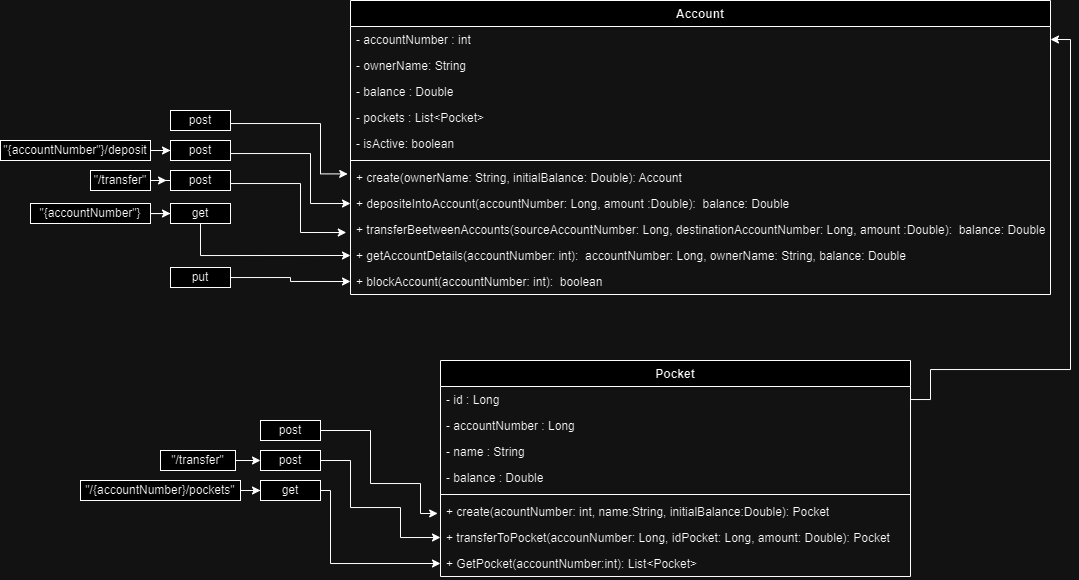

The diagram above was exported from draw.io. Its source (the exported page's mxGraphModel, read from the mxfile embedded in the PNG):
<mxGraphModel dx="1086" dy="466" grid="1" gridSize="10" guides="1" tooltips="1" connect="1" arrows="1" fold="1" page="1" pageScale="1" pageWidth="1100" pageHeight="850" math="0" shadow="0">
  <root>
    <mxCell id="0" />
    <mxCell id="1" parent="0" />
    <mxCell id="xiQCrTPYimiqPxdSDmMI-1" value="Pocket" style="swimlane;fontStyle=1;align=center;verticalAlign=top;childLayout=stackLayout;horizontal=1;startSize=26;horizontalStack=0;resizeParent=1;resizeParentMax=0;resizeLast=0;collapsible=1;marginBottom=0;whiteSpace=wrap;html=1;" parent="1" vertex="1">
      <mxGeometry x="450" y="440" width="470" height="216" as="geometry" />
    </mxCell>
    <mxCell id="xiQCrTPYimiqPxdSDmMI-2" value="- id : Long" style="text;strokeColor=none;fillColor=none;align=left;verticalAlign=top;spacingLeft=4;spacingRight=4;overflow=hidden;rotatable=0;points=[[0,0.5],[1,0.5]];portConstraint=eastwest;whiteSpace=wrap;html=1;" parent="xiQCrTPYimiqPxdSDmMI-1" vertex="1">
      <mxGeometry y="26" width="470" height="26" as="geometry" />
    </mxCell>
    <mxCell id="xiQCrTPYimiqPxdSDmMI-22" value="- accountNumber : Long" style="text;strokeColor=none;fillColor=none;align=left;verticalAlign=top;spacingLeft=4;spacingRight=4;overflow=hidden;rotatable=0;points=[[0,0.5],[1,0.5]];portConstraint=eastwest;whiteSpace=wrap;html=1;" parent="xiQCrTPYimiqPxdSDmMI-1" vertex="1">
      <mxGeometry y="52" width="470" height="26" as="geometry" />
    </mxCell>
    <mxCell id="xiQCrTPYimiqPxdSDmMI-16" value="- name : String" style="text;strokeColor=none;fillColor=none;align=left;verticalAlign=top;spacingLeft=4;spacingRight=4;overflow=hidden;rotatable=0;points=[[0,0.5],[1,0.5]];portConstraint=eastwest;whiteSpace=wrap;html=1;" parent="xiQCrTPYimiqPxdSDmMI-1" vertex="1">
      <mxGeometry y="78" width="470" height="26" as="geometry" />
    </mxCell>
    <mxCell id="xiQCrTPYimiqPxdSDmMI-17" value="- balance : Double" style="text;strokeColor=none;fillColor=none;align=left;verticalAlign=top;spacingLeft=4;spacingRight=4;overflow=hidden;rotatable=0;points=[[0,0.5],[1,0.5]];portConstraint=eastwest;whiteSpace=wrap;html=1;" parent="xiQCrTPYimiqPxdSDmMI-1" vertex="1">
      <mxGeometry y="104" width="470" height="26" as="geometry" />
    </mxCell>
    <mxCell id="xiQCrTPYimiqPxdSDmMI-3" value="" style="line;strokeWidth=1;fillColor=none;align=left;verticalAlign=middle;spacingTop=-1;spacingLeft=3;spacingRight=3;rotatable=0;labelPosition=right;points=[];portConstraint=eastwest;strokeColor=inherit;" parent="xiQCrTPYimiqPxdSDmMI-1" vertex="1">
      <mxGeometry y="130" width="470" height="8" as="geometry" />
    </mxCell>
    <mxCell id="xiQCrTPYimiqPxdSDmMI-4" value="+ create(acountNumber: int, name:String, initialBalance:Double): Pocket" style="text;strokeColor=none;fillColor=none;align=left;verticalAlign=top;spacingLeft=4;spacingRight=4;overflow=hidden;rotatable=0;points=[[0,0.5],[1,0.5]];portConstraint=eastwest;whiteSpace=wrap;html=1;" parent="xiQCrTPYimiqPxdSDmMI-1" vertex="1">
      <mxGeometry y="138" width="470" height="26" as="geometry" />
    </mxCell>
    <mxCell id="xiQCrTPYimiqPxdSDmMI-21" value="+ transferToPocket(accounNumber: Long, idPocket: Long, amount: Double): Pocket" style="text;strokeColor=none;fillColor=none;align=left;verticalAlign=top;spacingLeft=4;spacingRight=4;overflow=hidden;rotatable=0;points=[[0,0.5],[1,0.5]];portConstraint=eastwest;whiteSpace=wrap;html=1;" parent="xiQCrTPYimiqPxdSDmMI-1" vertex="1">
      <mxGeometry y="164" width="470" height="26" as="geometry" />
    </mxCell>
    <mxCell id="xiQCrTPYimiqPxdSDmMI-23" value="+ GetPocket(accountNumber:int): List&amp;lt;Pocket&amp;gt;" style="text;strokeColor=none;fillColor=none;align=left;verticalAlign=top;spacingLeft=4;spacingRight=4;overflow=hidden;rotatable=0;points=[[0,0.5],[1,0.5]];portConstraint=eastwest;whiteSpace=wrap;html=1;" parent="xiQCrTPYimiqPxdSDmMI-1" vertex="1">
      <mxGeometry y="190" width="470" height="26" as="geometry" />
    </mxCell>
    <mxCell id="xiQCrTPYimiqPxdSDmMI-5" value="Account" style="swimlane;fontStyle=1;align=center;verticalAlign=top;childLayout=stackLayout;horizontal=1;startSize=26;horizontalStack=0;resizeParent=1;resizeParentMax=0;resizeLast=0;collapsible=1;marginBottom=0;whiteSpace=wrap;html=1;" parent="1" vertex="1">
      <mxGeometry x="360" y="80" width="700" height="294" as="geometry" />
    </mxCell>
    <mxCell id="xiQCrTPYimiqPxdSDmMI-6" value="- accountNumber : int" style="text;strokeColor=none;fillColor=none;align=left;verticalAlign=top;spacingLeft=4;spacingRight=4;overflow=hidden;rotatable=0;points=[[0,0.5],[1,0.5]];portConstraint=eastwest;whiteSpace=wrap;html=1;" parent="xiQCrTPYimiqPxdSDmMI-5" vertex="1">
      <mxGeometry y="26" width="700" height="26" as="geometry" />
    </mxCell>
    <mxCell id="xiQCrTPYimiqPxdSDmMI-13" value="- ownerName: String" style="text;strokeColor=none;fillColor=none;align=left;verticalAlign=top;spacingLeft=4;spacingRight=4;overflow=hidden;rotatable=0;points=[[0,0.5],[1,0.5]];portConstraint=eastwest;whiteSpace=wrap;html=1;" parent="xiQCrTPYimiqPxdSDmMI-5" vertex="1">
      <mxGeometry y="52" width="700" height="26" as="geometry" />
    </mxCell>
    <mxCell id="xiQCrTPYimiqPxdSDmMI-14" value="- balance : Double" style="text;strokeColor=none;fillColor=none;align=left;verticalAlign=top;spacingLeft=4;spacingRight=4;overflow=hidden;rotatable=0;points=[[0,0.5],[1,0.5]];portConstraint=eastwest;whiteSpace=wrap;html=1;" parent="xiQCrTPYimiqPxdSDmMI-5" vertex="1">
      <mxGeometry y="78" width="700" height="26" as="geometry" />
    </mxCell>
    <mxCell id="xiQCrTPYimiqPxdSDmMI-52" value="- pockets :&amp;nbsp;List&amp;lt;Pocket&amp;gt;" style="text;strokeColor=none;fillColor=none;align=left;verticalAlign=top;spacingLeft=4;spacingRight=4;overflow=hidden;rotatable=0;points=[[0,0.5],[1,0.5]];portConstraint=eastwest;whiteSpace=wrap;html=1;" parent="xiQCrTPYimiqPxdSDmMI-5" vertex="1">
      <mxGeometry y="104" width="700" height="26" as="geometry" />
    </mxCell>
    <mxCell id="xiQCrTPYimiqPxdSDmMI-53" value="- isActive:&amp;nbsp;boolean" style="text;strokeColor=none;fillColor=none;align=left;verticalAlign=top;spacingLeft=4;spacingRight=4;overflow=hidden;rotatable=0;points=[[0,0.5],[1,0.5]];portConstraint=eastwest;whiteSpace=wrap;html=1;" parent="xiQCrTPYimiqPxdSDmMI-5" vertex="1">
      <mxGeometry y="130" width="700" height="26" as="geometry" />
    </mxCell>
    <mxCell id="xiQCrTPYimiqPxdSDmMI-7" value="" style="line;strokeWidth=1;fillColor=none;align=left;verticalAlign=middle;spacingTop=-1;spacingLeft=3;spacingRight=3;rotatable=0;labelPosition=right;points=[];portConstraint=eastwest;strokeColor=inherit;" parent="xiQCrTPYimiqPxdSDmMI-5" vertex="1">
      <mxGeometry y="156" width="700" height="8" as="geometry" />
    </mxCell>
    <mxCell id="xiQCrTPYimiqPxdSDmMI-18" value="+ create(ownerName: String, initialBalance: Double): Account" style="text;strokeColor=none;fillColor=none;align=left;verticalAlign=top;spacingLeft=4;spacingRight=4;overflow=hidden;rotatable=0;points=[[0,0.5],[1,0.5]];portConstraint=eastwest;whiteSpace=wrap;html=1;" parent="xiQCrTPYimiqPxdSDmMI-5" vertex="1">
      <mxGeometry y="164" width="700" height="26" as="geometry" />
    </mxCell>
    <mxCell id="xiQCrTPYimiqPxdSDmMI-19" value="+ depositeIntoAccount(accountNumber: Long, amount :Double):&amp;nbsp; balance: Double" style="text;strokeColor=none;fillColor=none;align=left;verticalAlign=top;spacingLeft=4;spacingRight=4;overflow=hidden;rotatable=0;points=[[0,0.5],[1,0.5]];portConstraint=eastwest;whiteSpace=wrap;html=1;" parent="xiQCrTPYimiqPxdSDmMI-5" vertex="1">
      <mxGeometry y="190" width="700" height="26" as="geometry" />
    </mxCell>
    <mxCell id="xiQCrTPYimiqPxdSDmMI-8" value="+ transferBeetweenAccounts(sourceAccountNumber: Long, destinationAccountNumber: Long, amount :Double):&amp;nbsp; balance: Double" style="text;strokeColor=none;fillColor=none;align=left;verticalAlign=top;spacingLeft=4;spacingRight=4;overflow=hidden;rotatable=0;points=[[0,0.5],[1,0.5]];portConstraint=eastwest;whiteSpace=wrap;html=1;" parent="xiQCrTPYimiqPxdSDmMI-5" vertex="1">
      <mxGeometry y="216" width="700" height="26" as="geometry" />
    </mxCell>
    <mxCell id="xiQCrTPYimiqPxdSDmMI-20" value="+ getAccountDetails(accountNumber: int):&amp;nbsp; accountNumber: Long, ownerName: String, balance: Double" style="text;strokeColor=none;fillColor=none;align=left;verticalAlign=top;spacingLeft=4;spacingRight=4;overflow=hidden;rotatable=0;points=[[0,0.5],[1,0.5]];portConstraint=eastwest;whiteSpace=wrap;html=1;" parent="xiQCrTPYimiqPxdSDmMI-5" vertex="1">
      <mxGeometry y="242" width="700" height="26" as="geometry" />
    </mxCell>
    <mxCell id="xiQCrTPYimiqPxdSDmMI-55" value="+ blockAccount(accountNumber: int):&amp;nbsp; boolean" style="text;strokeColor=none;fillColor=none;align=left;verticalAlign=top;spacingLeft=4;spacingRight=4;overflow=hidden;rotatable=0;points=[[0,0.5],[1,0.5]];portConstraint=eastwest;whiteSpace=wrap;html=1;" parent="xiQCrTPYimiqPxdSDmMI-5" vertex="1">
      <mxGeometry y="268" width="700" height="26" as="geometry" />
    </mxCell>
    <mxCell id="xiQCrTPYimiqPxdSDmMI-24" value="post" style="html=1;whiteSpace=wrap;" parent="1" vertex="1">
      <mxGeometry x="180" y="190" width="60" height="20" as="geometry" />
    </mxCell>
    <mxCell id="xiQCrTPYimiqPxdSDmMI-25" style="edgeStyle=orthogonalEdgeStyle;rounded=0;orthogonalLoop=1;jettySize=auto;html=1;entryX=-0.004;entryY=0.363;entryDx=0;entryDy=0;entryPerimeter=0;" parent="1" source="xiQCrTPYimiqPxdSDmMI-24" target="xiQCrTPYimiqPxdSDmMI-18" edge="1">
      <mxGeometry relative="1" as="geometry">
        <Array as="points">
          <mxPoint x="330" y="203" />
          <mxPoint x="330" y="253" />
        </Array>
      </mxGeometry>
    </mxCell>
    <mxCell id="xiQCrTPYimiqPxdSDmMI-27" style="edgeStyle=orthogonalEdgeStyle;rounded=0;orthogonalLoop=1;jettySize=auto;html=1;entryX=0;entryY=0.5;entryDx=0;entryDy=0;" parent="1" source="xiQCrTPYimiqPxdSDmMI-26" target="xiQCrTPYimiqPxdSDmMI-19" edge="1">
      <mxGeometry relative="1" as="geometry">
        <Array as="points">
          <mxPoint x="320" y="233" />
          <mxPoint x="320" y="283" />
        </Array>
      </mxGeometry>
    </mxCell>
    <mxCell id="xiQCrTPYimiqPxdSDmMI-26" value="post" style="html=1;whiteSpace=wrap;" parent="1" vertex="1">
      <mxGeometry x="180" y="220" width="60" height="20" as="geometry" />
    </mxCell>
    <mxCell id="xiQCrTPYimiqPxdSDmMI-28" value="post" style="html=1;whiteSpace=wrap;" parent="1" vertex="1">
      <mxGeometry x="180" y="250" width="60" height="20" as="geometry" />
    </mxCell>
    <mxCell id="xiQCrTPYimiqPxdSDmMI-29" style="edgeStyle=orthogonalEdgeStyle;rounded=0;orthogonalLoop=1;jettySize=auto;html=1;entryX=-0.006;entryY=0.616;entryDx=0;entryDy=0;entryPerimeter=0;" parent="1" source="xiQCrTPYimiqPxdSDmMI-28" target="xiQCrTPYimiqPxdSDmMI-8" edge="1">
      <mxGeometry relative="1" as="geometry">
        <Array as="points">
          <mxPoint x="310" y="263" />
          <mxPoint x="310" y="312" />
        </Array>
      </mxGeometry>
    </mxCell>
    <mxCell id="xiQCrTPYimiqPxdSDmMI-31" style="edgeStyle=orthogonalEdgeStyle;rounded=0;orthogonalLoop=1;jettySize=auto;html=1;entryX=0;entryY=0.5;entryDx=0;entryDy=0;" parent="1" source="xiQCrTPYimiqPxdSDmMI-30" target="xiQCrTPYimiqPxdSDmMI-20" edge="1">
      <mxGeometry relative="1" as="geometry" />
    </mxCell>
    <mxCell id="xiQCrTPYimiqPxdSDmMI-30" value="get" style="html=1;whiteSpace=wrap;" parent="1" vertex="1">
      <mxGeometry x="180" y="283" width="60" height="20" as="geometry" />
    </mxCell>
    <mxCell id="xiQCrTPYimiqPxdSDmMI-46" style="edgeStyle=orthogonalEdgeStyle;rounded=0;orthogonalLoop=1;jettySize=auto;html=1;entryX=0;entryY=0.5;entryDx=0;entryDy=0;" parent="1" source="xiQCrTPYimiqPxdSDmMI-33" target="xiQCrTPYimiqPxdSDmMI-26" edge="1">
      <mxGeometry relative="1" as="geometry" />
    </mxCell>
    <mxCell id="xiQCrTPYimiqPxdSDmMI-33" value="&quot;{accountNumber&quot;}/deposit" style="html=1;whiteSpace=wrap;" parent="1" vertex="1">
      <mxGeometry x="10" y="220" width="150" height="20" as="geometry" />
    </mxCell>
    <mxCell id="xiQCrTPYimiqPxdSDmMI-34" value="&quot;/transfer&quot;" style="html=1;whiteSpace=wrap;" parent="1" vertex="1">
      <mxGeometry x="100" y="250" width="60" height="20" as="geometry" />
    </mxCell>
    <mxCell id="xiQCrTPYimiqPxdSDmMI-48" style="edgeStyle=orthogonalEdgeStyle;rounded=0;orthogonalLoop=1;jettySize=auto;html=1;entryX=0;entryY=0.5;entryDx=0;entryDy=0;" parent="1" source="xiQCrTPYimiqPxdSDmMI-35" target="xiQCrTPYimiqPxdSDmMI-30" edge="1">
      <mxGeometry relative="1" as="geometry" />
    </mxCell>
    <mxCell id="xiQCrTPYimiqPxdSDmMI-35" value="&quot;{accountNumber&quot;}" style="html=1;whiteSpace=wrap;" parent="1" vertex="1">
      <mxGeometry x="40" y="283" width="120" height="20" as="geometry" />
    </mxCell>
    <mxCell id="xiQCrTPYimiqPxdSDmMI-36" value="post" style="html=1;whiteSpace=wrap;" parent="1" vertex="1">
      <mxGeometry x="270" y="500" width="60" height="20" as="geometry" />
    </mxCell>
    <mxCell id="xiQCrTPYimiqPxdSDmMI-44" style="edgeStyle=orthogonalEdgeStyle;rounded=0;orthogonalLoop=1;jettySize=auto;html=1;entryX=0;entryY=0.5;entryDx=0;entryDy=0;" parent="1" source="xiQCrTPYimiqPxdSDmMI-37" target="xiQCrTPYimiqPxdSDmMI-21" edge="1">
      <mxGeometry relative="1" as="geometry">
        <Array as="points">
          <mxPoint x="360" y="540" />
          <mxPoint x="360" y="587" />
          <mxPoint x="410" y="587" />
          <mxPoint x="410" y="617" />
        </Array>
      </mxGeometry>
    </mxCell>
    <mxCell id="xiQCrTPYimiqPxdSDmMI-37" value="post" style="html=1;whiteSpace=wrap;" parent="1" vertex="1">
      <mxGeometry x="270" y="530" width="60" height="20" as="geometry" />
    </mxCell>
    <mxCell id="xiQCrTPYimiqPxdSDmMI-45" style="edgeStyle=orthogonalEdgeStyle;rounded=0;orthogonalLoop=1;jettySize=auto;html=1;entryX=0;entryY=0.5;entryDx=0;entryDy=0;" parent="1" source="xiQCrTPYimiqPxdSDmMI-38" target="xiQCrTPYimiqPxdSDmMI-23" edge="1">
      <mxGeometry relative="1" as="geometry">
        <Array as="points">
          <mxPoint x="340" y="570" />
          <mxPoint x="340" y="643" />
        </Array>
      </mxGeometry>
    </mxCell>
    <mxCell id="xiQCrTPYimiqPxdSDmMI-38" value="get" style="html=1;whiteSpace=wrap;" parent="1" vertex="1">
      <mxGeometry x="270" y="560" width="60" height="20" as="geometry" />
    </mxCell>
    <mxCell id="xiQCrTPYimiqPxdSDmMI-51" style="edgeStyle=orthogonalEdgeStyle;rounded=0;orthogonalLoop=1;jettySize=auto;html=1;entryX=0;entryY=0.5;entryDx=0;entryDy=0;" parent="1" source="xiQCrTPYimiqPxdSDmMI-40" target="xiQCrTPYimiqPxdSDmMI-37" edge="1">
      <mxGeometry relative="1" as="geometry" />
    </mxCell>
    <mxCell id="xiQCrTPYimiqPxdSDmMI-40" value="&quot;/transfer&quot;" style="html=1;whiteSpace=wrap;" parent="1" vertex="1">
      <mxGeometry x="170" y="530" width="75" height="20" as="geometry" />
    </mxCell>
    <mxCell id="xiQCrTPYimiqPxdSDmMI-49" style="edgeStyle=orthogonalEdgeStyle;rounded=0;orthogonalLoop=1;jettySize=auto;html=1;entryX=0;entryY=0.5;entryDx=0;entryDy=0;" parent="1" source="xiQCrTPYimiqPxdSDmMI-41" target="xiQCrTPYimiqPxdSDmMI-38" edge="1">
      <mxGeometry relative="1" as="geometry" />
    </mxCell>
    <mxCell id="xiQCrTPYimiqPxdSDmMI-41" value="&quot;/{accountNumber}/pockets&quot;" style="html=1;whiteSpace=wrap;" parent="1" vertex="1">
      <mxGeometry x="90" y="560" width="160" height="20" as="geometry" />
    </mxCell>
    <mxCell id="xiQCrTPYimiqPxdSDmMI-43" style="edgeStyle=orthogonalEdgeStyle;rounded=0;orthogonalLoop=1;jettySize=auto;html=1;entryX=-0.006;entryY=0.575;entryDx=0;entryDy=0;entryPerimeter=0;" parent="1" source="xiQCrTPYimiqPxdSDmMI-36" target="xiQCrTPYimiqPxdSDmMI-4" edge="1">
      <mxGeometry relative="1" as="geometry">
        <Array as="points">
          <mxPoint x="380" y="510" />
          <mxPoint x="380" y="563" />
          <mxPoint x="430" y="563" />
          <mxPoint x="430" y="593" />
        </Array>
      </mxGeometry>
    </mxCell>
    <mxCell id="xiQCrTPYimiqPxdSDmMI-47" style="edgeStyle=orthogonalEdgeStyle;rounded=0;orthogonalLoop=1;jettySize=auto;html=1;entryX=-0.066;entryY=0.499;entryDx=0;entryDy=0;entryPerimeter=0;" parent="1" source="xiQCrTPYimiqPxdSDmMI-34" target="xiQCrTPYimiqPxdSDmMI-28" edge="1">
      <mxGeometry relative="1" as="geometry" />
    </mxCell>
    <mxCell id="xiQCrTPYimiqPxdSDmMI-54" style="edgeStyle=orthogonalEdgeStyle;rounded=0;orthogonalLoop=1;jettySize=auto;html=1;entryX=1;entryY=0.5;entryDx=0;entryDy=0;" parent="1" source="xiQCrTPYimiqPxdSDmMI-2" target="xiQCrTPYimiqPxdSDmMI-6" edge="1">
      <mxGeometry relative="1" as="geometry">
        <Array as="points">
          <mxPoint x="940" y="479" />
          <mxPoint x="940" y="449" />
          <mxPoint x="1080" y="449" />
          <mxPoint x="1080" y="119" />
        </Array>
      </mxGeometry>
    </mxCell>
    <mxCell id="xiQCrTPYimiqPxdSDmMI-57" style="edgeStyle=orthogonalEdgeStyle;rounded=0;orthogonalLoop=1;jettySize=auto;html=1;entryX=0;entryY=0.5;entryDx=0;entryDy=0;" parent="1" source="xiQCrTPYimiqPxdSDmMI-56" target="xiQCrTPYimiqPxdSDmMI-55" edge="1">
      <mxGeometry relative="1" as="geometry" />
    </mxCell>
    <mxCell id="xiQCrTPYimiqPxdSDmMI-56" value="put" style="html=1;whiteSpace=wrap;" parent="1" vertex="1">
      <mxGeometry x="180" y="347" width="60" height="20" as="geometry" />
    </mxCell>
  </root>
</mxGraphModel>